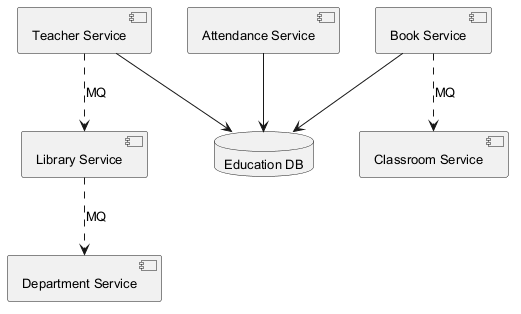

The diagram above was rendered by PlantUML. Its source (embedded in the PNG):
@startuml
skinparam backgroundColor #FFFFFF
skinparam classBackgroundColor #E8F4FA
skinparam classBorderColor #2C7DA0
skinparam defaultFontSize 13
component "Teacher Service" as C_TeacherService
component "Attendance Service" as C_AttendanceService
component "Department Service" as C_DepartmentService
component "Library Service" as C_LibraryService
component "Classroom Service" as C_ClassroomService
component "Book Service" as C_BookService
database "Education DB" as DB_education
C_TeacherService --> DB_education
C_AttendanceService --> DB_education
C_BookService --> DB_education
C_BookService ..> C_ClassroomService : MQ
C_TeacherService ..> C_LibraryService : MQ
C_LibraryService ..> C_DepartmentService : MQ
@enduml